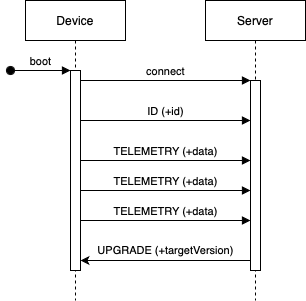

The diagram above was exported from draw.io. Its source (the exported page's mxGraphModel, read from the mxfile embedded in the PNG):
<mxGraphModel dx="586" dy="382" grid="1" gridSize="10" guides="1" tooltips="1" connect="1" arrows="1" fold="1" page="1" pageScale="1" pageWidth="850" pageHeight="1100" math="0" shadow="0">
  <root>
    <mxCell id="0" />
    <mxCell id="1" parent="0" />
    <mxCell id="aM9ryv3xv72pqoxQDRHE-1" value="Device" style="shape=umlLifeline;perimeter=lifelinePerimeter;whiteSpace=wrap;html=1;container=0;dropTarget=0;collapsible=0;recursiveResize=0;outlineConnect=0;portConstraint=eastwest;newEdgeStyle={&quot;edgeStyle&quot;:&quot;elbowEdgeStyle&quot;,&quot;elbow&quot;:&quot;vertical&quot;,&quot;curved&quot;:0,&quot;rounded&quot;:0};" parent="1" vertex="1">
      <mxGeometry x="40" y="40" width="100" height="300" as="geometry" />
    </mxCell>
    <mxCell id="aM9ryv3xv72pqoxQDRHE-2" value="" style="html=1;points=[];perimeter=orthogonalPerimeter;outlineConnect=0;targetShapes=umlLifeline;portConstraint=eastwest;newEdgeStyle={&quot;edgeStyle&quot;:&quot;elbowEdgeStyle&quot;,&quot;elbow&quot;:&quot;vertical&quot;,&quot;curved&quot;:0,&quot;rounded&quot;:0};" parent="aM9ryv3xv72pqoxQDRHE-1" vertex="1">
      <mxGeometry x="45" y="70" width="10" height="200" as="geometry" />
    </mxCell>
    <mxCell id="aM9ryv3xv72pqoxQDRHE-3" value="boot" style="html=1;verticalAlign=bottom;startArrow=oval;endArrow=block;startSize=8;edgeStyle=elbowEdgeStyle;elbow=vertical;curved=0;rounded=0;" parent="aM9ryv3xv72pqoxQDRHE-1" target="aM9ryv3xv72pqoxQDRHE-2" edge="1">
      <mxGeometry relative="1" as="geometry">
        <mxPoint x="-15" y="70" as="sourcePoint" />
      </mxGeometry>
    </mxCell>
    <mxCell id="aM9ryv3xv72pqoxQDRHE-5" value="Server" style="shape=umlLifeline;perimeter=lifelinePerimeter;whiteSpace=wrap;html=1;container=0;dropTarget=0;collapsible=0;recursiveResize=0;outlineConnect=0;portConstraint=eastwest;newEdgeStyle={&quot;edgeStyle&quot;:&quot;elbowEdgeStyle&quot;,&quot;elbow&quot;:&quot;vertical&quot;,&quot;curved&quot;:0,&quot;rounded&quot;:0};" parent="1" vertex="1">
      <mxGeometry x="220" y="40" width="100" height="300" as="geometry" />
    </mxCell>
    <mxCell id="aM9ryv3xv72pqoxQDRHE-6" value="" style="html=1;points=[];perimeter=orthogonalPerimeter;outlineConnect=0;targetShapes=umlLifeline;portConstraint=eastwest;newEdgeStyle={&quot;edgeStyle&quot;:&quot;elbowEdgeStyle&quot;,&quot;elbow&quot;:&quot;vertical&quot;,&quot;curved&quot;:0,&quot;rounded&quot;:0};" parent="aM9ryv3xv72pqoxQDRHE-5" vertex="1">
      <mxGeometry x="45" y="80" width="10" height="190" as="geometry" />
    </mxCell>
    <mxCell id="aM9ryv3xv72pqoxQDRHE-7" value="connect" style="html=1;verticalAlign=bottom;endArrow=block;edgeStyle=elbowEdgeStyle;elbow=vertical;curved=0;rounded=0;" parent="1" source="aM9ryv3xv72pqoxQDRHE-2" target="aM9ryv3xv72pqoxQDRHE-6" edge="1">
      <mxGeometry x="0.0017" relative="1" as="geometry">
        <mxPoint x="195" y="130" as="sourcePoint" />
        <Array as="points">
          <mxPoint x="180" y="120" />
        </Array>
        <mxPoint as="offset" />
      </mxGeometry>
    </mxCell>
    <mxCell id="yoFXdT30F226IlOOTKJT-1" value="ID (+id)" style="html=1;verticalAlign=bottom;endArrow=block;edgeStyle=elbowEdgeStyle;elbow=vertical;curved=0;rounded=0;" edge="1" parent="1" source="aM9ryv3xv72pqoxQDRHE-2" target="aM9ryv3xv72pqoxQDRHE-6">
      <mxGeometry x="0.0017" relative="1" as="geometry">
        <mxPoint x="100" y="160" as="sourcePoint" />
        <Array as="points">
          <mxPoint x="185" y="160" />
        </Array>
        <mxPoint x="260" y="160" as="targetPoint" />
        <mxPoint as="offset" />
      </mxGeometry>
    </mxCell>
    <mxCell id="yoFXdT30F226IlOOTKJT-2" value="TELEMETRY (+data)" style="html=1;verticalAlign=bottom;endArrow=block;edgeStyle=elbowEdgeStyle;elbow=vertical;curved=0;rounded=0;" edge="1" parent="1" source="aM9ryv3xv72pqoxQDRHE-2" target="aM9ryv3xv72pqoxQDRHE-6">
      <mxGeometry x="0.0017" relative="1" as="geometry">
        <mxPoint x="100" y="200" as="sourcePoint" />
        <Array as="points">
          <mxPoint x="190" y="200" />
        </Array>
        <mxPoint x="230" y="200" as="targetPoint" />
        <mxPoint as="offset" />
      </mxGeometry>
    </mxCell>
    <mxCell id="yoFXdT30F226IlOOTKJT-3" value="TELEMETRY (+data)" style="html=1;verticalAlign=bottom;endArrow=block;edgeStyle=elbowEdgeStyle;elbow=vertical;curved=0;rounded=0;" edge="1" parent="1" source="aM9ryv3xv72pqoxQDRHE-2" target="aM9ryv3xv72pqoxQDRHE-6">
      <mxGeometry x="0.0017" relative="1" as="geometry">
        <mxPoint x="100" y="230" as="sourcePoint" />
        <Array as="points">
          <mxPoint x="195" y="230" />
        </Array>
        <mxPoint x="270" y="230" as="targetPoint" />
        <mxPoint as="offset" />
      </mxGeometry>
    </mxCell>
    <mxCell id="yoFXdT30F226IlOOTKJT-4" value="TELEMETRY (+data)" style="html=1;verticalAlign=bottom;endArrow=block;edgeStyle=elbowEdgeStyle;elbow=vertical;curved=0;rounded=0;" edge="1" parent="1" source="aM9ryv3xv72pqoxQDRHE-2" target="aM9ryv3xv72pqoxQDRHE-6">
      <mxGeometry x="0.0017" relative="1" as="geometry">
        <mxPoint x="110" y="260" as="sourcePoint" />
        <Array as="points">
          <mxPoint x="185" y="260" />
        </Array>
        <mxPoint x="260" y="260" as="targetPoint" />
        <mxPoint as="offset" />
      </mxGeometry>
    </mxCell>
    <mxCell id="yoFXdT30F226IlOOTKJT-6" value="" style="endArrow=none;html=1;rounded=0;startArrow=classic;startFill=1;endFill=0;" edge="1" parent="1">
      <mxGeometry relative="1" as="geometry">
        <mxPoint x="95" y="300" as="sourcePoint" />
        <mxPoint x="265" y="300" as="targetPoint" />
      </mxGeometry>
    </mxCell>
    <mxCell id="yoFXdT30F226IlOOTKJT-7" value="UPGRADE (+targetVersion)" style="edgeLabel;resizable=0;html=1;;align=center;verticalAlign=middle;" connectable="0" vertex="1" parent="yoFXdT30F226IlOOTKJT-6">
      <mxGeometry relative="1" as="geometry">
        <mxPoint y="-10" as="offset" />
      </mxGeometry>
    </mxCell>
  </root>
</mxGraphModel>